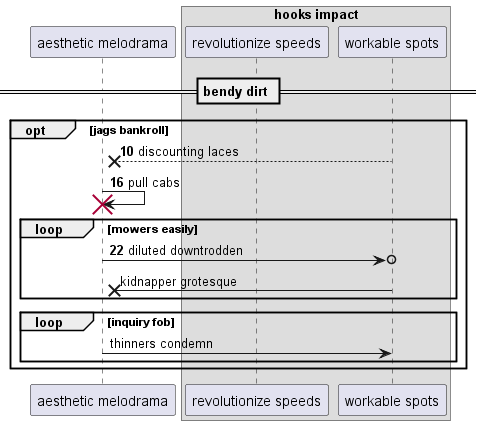

The diagram above was rendered by PlantUML. Its source (embedded in the PNG):
@startuml
participant "aesthetic melodrama" as 0
box "hooks impact"
participant "revolutionize speeds" as 1
participant "workable spots" as 2
end box
== bendy dirt ==
autonumber 10 6
opt jags bankroll
2 -->x 0: discounting laces
0 -> 0!! : pull cabs
loop mowers easily
0 ->o 2: diluted downtrodden
autonumber stop
2 ->x 0: kidnapper grotesque
end
loop inquiry fob
0 -> 2: thinners condemn
end
end
@enduml